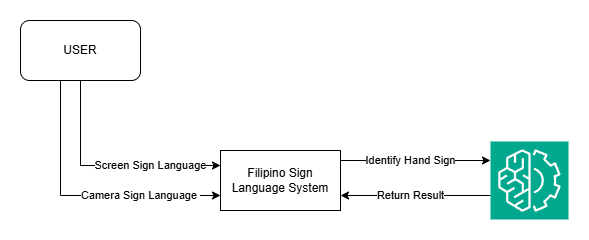

The diagram above was exported from draw.io. Its source (the exported page's mxGraphModel, read from the mxfile embedded in the PNG):
<mxGraphModel dx="1152" dy="628" grid="1" gridSize="10" guides="1" tooltips="1" connect="1" arrows="1" fold="1" page="1" pageScale="1" pageWidth="500" pageHeight="500" math="0" shadow="0">
  <root>
    <mxCell id="0" />
    <mxCell id="1" parent="0" />
    <mxCell id="FCJwB1WlMFSkQ23YsUTI-5" value="Camera Sign Language&amp;nbsp;" style="edgeStyle=orthogonalEdgeStyle;rounded=0;orthogonalLoop=1;jettySize=auto;html=1;entryX=0;entryY=0.75;entryDx=0;entryDy=0;" edge="1" parent="1" source="FCJwB1WlMFSkQ23YsUTI-1" target="FCJwB1WlMFSkQ23YsUTI-2">
      <mxGeometry x="0.417" relative="1" as="geometry">
        <Array as="points">
          <mxPoint x="80" y="205" />
        </Array>
        <mxPoint as="offset" />
      </mxGeometry>
    </mxCell>
    <mxCell id="FCJwB1WlMFSkQ23YsUTI-6" value="Screen Sign Language" style="edgeStyle=orthogonalEdgeStyle;rounded=0;orthogonalLoop=1;jettySize=auto;html=1;entryX=0;entryY=0.25;entryDx=0;entryDy=0;" edge="1" parent="1" source="FCJwB1WlMFSkQ23YsUTI-1" target="FCJwB1WlMFSkQ23YsUTI-2">
      <mxGeometry x="0.3779" relative="1" as="geometry">
        <Array as="points">
          <mxPoint x="100" y="175" />
        </Array>
        <mxPoint as="offset" />
      </mxGeometry>
    </mxCell>
    <mxCell id="FCJwB1WlMFSkQ23YsUTI-1" value="USER" style="rounded=1;whiteSpace=wrap;html=1;" vertex="1" parent="1">
      <mxGeometry x="40" y="30" width="120" height="60" as="geometry" />
    </mxCell>
    <mxCell id="FCJwB1WlMFSkQ23YsUTI-2" value="Filipino Sign Language System" style="rounded=0;whiteSpace=wrap;html=1;" vertex="1" parent="1">
      <mxGeometry x="240" y="160" width="120" height="60" as="geometry" />
    </mxCell>
    <mxCell id="FCJwB1WlMFSkQ23YsUTI-10" value="Return Result" style="edgeStyle=orthogonalEdgeStyle;rounded=0;orthogonalLoop=1;jettySize=auto;html=1;entryX=1;entryY=0.75;entryDx=0;entryDy=0;" edge="1" parent="1" source="FCJwB1WlMFSkQ23YsUTI-7" target="FCJwB1WlMFSkQ23YsUTI-2">
      <mxGeometry x="0.0667" relative="1" as="geometry">
        <mxPoint x="270" y="230" as="targetPoint" />
        <Array as="points">
          <mxPoint x="450" y="205" />
          <mxPoint x="450" y="205" />
        </Array>
        <mxPoint as="offset" />
      </mxGeometry>
    </mxCell>
    <mxCell id="FCJwB1WlMFSkQ23YsUTI-7" value="" style="sketch=0;points=[[0,0,0],[0.25,0,0],[0.5,0,0],[0.75,0,0],[1,0,0],[0,1,0],[0.25,1,0],[0.5,1,0],[0.75,1,0],[1,1,0],[0,0.25,0],[0,0.5,0],[0,0.75,0],[1,0.25,0],[1,0.5,0],[1,0.75,0]];outlineConnect=0;fontColor=#232F3E;fillColor=#01A88D;strokeColor=#ffffff;dashed=0;verticalLabelPosition=bottom;verticalAlign=top;align=center;html=1;fontSize=12;fontStyle=0;aspect=fixed;shape=mxgraph.aws4.resourceIcon;resIcon=mxgraph.aws4.machine_learning;" vertex="1" parent="1">
      <mxGeometry x="510" y="151" width="78" height="78" as="geometry" />
    </mxCell>
    <mxCell id="FCJwB1WlMFSkQ23YsUTI-8" value="Identify Hand Sign" style="edgeStyle=orthogonalEdgeStyle;rounded=0;orthogonalLoop=1;jettySize=auto;html=1;entryX=0;entryY=0.25;entryDx=0;entryDy=0;entryPerimeter=0;exitX=1;exitY=0.25;exitDx=0;exitDy=0;" edge="1" parent="1" source="FCJwB1WlMFSkQ23YsUTI-2" target="FCJwB1WlMFSkQ23YsUTI-7">
      <mxGeometry x="-0.0354" relative="1" as="geometry">
        <Array as="points">
          <mxPoint x="360" y="170" />
          <mxPoint x="510" y="170" />
        </Array>
        <mxPoint as="offset" />
      </mxGeometry>
    </mxCell>
  </root>
</mxGraphModel>